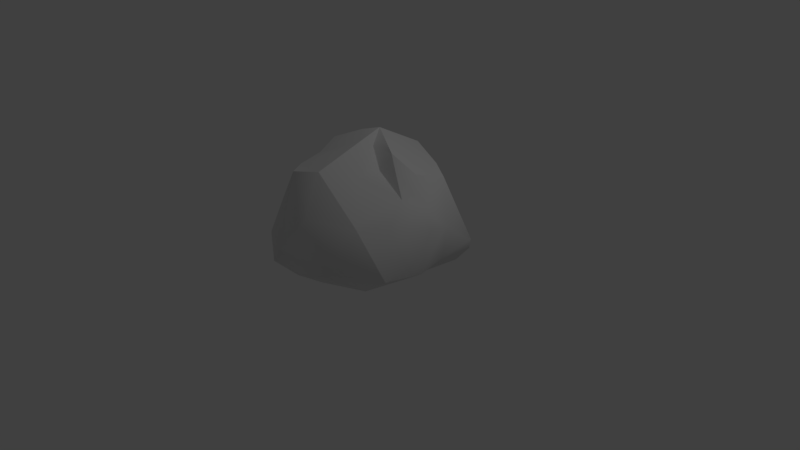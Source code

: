 # Source: stone.blend  (saved by Blender 2.78.0; exported with 4.5.12 LTS)
import bpy
from mathutils import Matrix  # noqa: F401  (used for matrix-valued properties, if any)

bpy.ops.wm.read_factory_settings(use_empty=True)
scene = bpy.context.scene
scene.name = 'Scene'

# ---- collections
col_collection_1 = bpy.data.collections.new('Collection 1'); scene.collection.children.link(col_collection_1)

# ---- materials (node trees are filled in below, after node groups)
mat_material_001 = bpy.data.materials.new('Material.001')
mat_material_001.alpha_threshold = 0.0
mat_material_001.use_transparent_shadow = False
mat_material_001.roughness = 0.5

# ---- material node trees

# ---- world
world_world = bpy.data.worlds.new('World'); scene.world = world_world
world_world.color = (0.05088, 0.05088, 0.05088)
world_world.use_sun_shadow = False
world_world.sun_shadow_jitter_overblur = 0.0
world_world.cycles.sampling_method = 'MANUAL'

# ---- cameras
cam_camera = bpy.data.cameras.new('Camera')
cam_camera.clip_end = 100.0
cam_camera.lens = 35.0
cam_camera.sensor_width = 32.0
cam_camera.sensor_height = 18.0
cam_camera.ortho_scale = 7.314
cam_camera.dof.focus_distance = 0.0
cam_camera.dof.aperture_fstop = 128.0

# ---- lights
light_lamp = bpy.data.lights.new('Lamp', 'POINT')
light_lamp.transmission_factor = 0.0
light_lamp.cutoff_distance = 30.0
light_lamp.energy = 100.0
light_lamp.shadow_buffer_clip_start = 1.001
light_lamp.shadow_soft_size = 0.1
light_lamp.shadow_maximum_resolution = 0.006
light_lamp.use_absolute_resolution = True

# ---- meshes
me_stone_lp = bpy.data.meshes.new('stone_lp')
me_stone_lp.from_pydata([(-1.492, -0.6361, -0.003146), (-1.353, -1.656, -0.5012), (-0.9242, -1.582, 0.428), (-0.9194, 0.9217, 0.9538), (-1.642, 0.781, 0.4138), (-1.192, 0.3848, 1.024), (-0.2393, 1.833, -0.8093), (-0.7132, 1.891, -0.5532), (0.1942, 1.515, 0.1665), (1.331, 0.9609, 0.8745), (1.255, 0.2177, 1.115), (1.729, 0.0281, 0.5952), (-0.005033, -1.347, -1.349), (0.2783, 0.2672, -1.397), (0.9955, -0.3378, -1.36), (0.2085, -1.827, 0.4519), (-0.6488, -1.481, 1.096), (-0.5562, -2.009, -0.5113), (-1.452, -0.4062, -1.045), (-1.742, -0.4085, -0.4089), (-1.363, 0.5171, -0.9833), (-0.8277, 1.328, 0.8621), (-1.307, 1.312, -0.2691), (0.816, 1.237, -1.355), (1.892, 1.269, -0.5046), (1.892, 0.4672, 0.06795), (1.079, -1.29, 0.3206), (0.7105, -1.835, -0.6845), (1.577, -0.9452, -0.8504), (1.75, -0.08808, -0.9093), (1.861, -0.5446, -0.5908), (1.516, -0.721, 0.3632), (1.351, -0.2676, 0.7191), (0.5461, -0.713, 1.1), (-0.006711, -1.317, 1.227), (-1.054, -0.5803, 0.8401), (-0.9701, 1.852, -0.7675), (-1.277, 1.128, -1.204), (-0.3815, 1.634, -1.352), (-1.624, 0.005872, 0.2626), (-1.257, 0.8128, 0.02684), (-1.472, 0.5446, -0.4857), (-1.813, -0.06585, -0.129), (-0.7185, -0.6962, 1.297), (-0.79, -1.172, 1.138), (0.1617, -0.3462, 1.677), (-0.3328, 1.065, 1.214), (-0.2892, 0.1174, 1.719), (1.534, 1.208, -1.125), (0.9152, 1.497, -0.3085), (0.4658, 1.778, -1.172), (1.038, -1.025, -1.252), (0.545, -0.1453, 1.087), (0.8355, 1.236, 0.9634), (-0.4064, -1.689, -1.195), (-0.2693, 1.516, 1.016), (0.1067, 1.388, 1.223), (0.009647, 0.3479, 1.783), (-0.8774, -1.45, -1.225), (-1.062, 1.167, -1.308), (-1.219, -1.463, -0.9305), (0.7715, -0.01594, 1.505), (0.2688, -0.0734, 1.545), (-0.2942, 0.5681, -1.394), (0.9594, -0.08242, 1.168), (-1.668, 0.4798, 0.03943), (-1.161, 1.043, 0.3586), (-1.404, 1.058, 0.3408), (1.751, 0.5457, -0.748), (0.8, 1.623, -1.219), (1.333, 1.506, -1.148), (0.221, 1.805, -1.239), (1.511, 0.264, -1.056), (1.82, 1.307, -0.7619), (-0.868, -1.964, -0.9252), (1.897, 0.04425, 0.155), (-1.02, -0.7719, 0.5442), (-0.9284, -0.1281, 1.441)], [], [(0, 1, 2), (3, 4, 5), (6, 7, 8), (9, 10, 11), (12, 13, 14), (15, 16, 17), (18, 19, 20), (21, 7, 22), (14, 13, 23), (24, 9, 25), (26, 27, 28), (29, 30, 28), (28, 31, 26), (26, 32, 33), (15, 34, 16), (4, 35, 5), (36, 37, 22), (38, 36, 6), (39, 35, 4), (40, 41, 42), (43, 44, 45), (46, 5, 47), (23, 48, 14), (49, 50, 8), (27, 51, 28), (51, 29, 28), (44, 34, 45), (33, 52, 45), (12, 51, 27), (17, 27, 15), (53, 9, 24), (9, 53, 10), (19, 18, 1), (17, 54, 27), (7, 55, 8), (56, 46, 57), (58, 18, 59), (60, 1, 18), (52, 61, 62), (61, 53, 57), (58, 59, 63), (59, 36, 38), (52, 64, 61), (33, 32, 52), (65, 40, 42), (3, 66, 67), (24, 25, 68), (22, 41, 40), (21, 22, 66), (26, 15, 27), (26, 34, 15), (69, 70, 23), (71, 23, 38), (34, 33, 45), (34, 26, 33), (18, 20, 37), (22, 37, 41), (47, 43, 45), (57, 62, 61), (14, 48, 72), (68, 73, 24), (2, 1, 17), (1, 60, 74), (46, 3, 5), (21, 55, 7), (31, 28, 30), (29, 75, 30), (74, 58, 54), (63, 54, 58), (66, 3, 21), (21, 3, 46), (30, 75, 31), (25, 9, 11), (74, 17, 1), (17, 74, 54), (22, 7, 36), (7, 6, 36), (31, 75, 11), (26, 31, 32), (44, 43, 35), (16, 2, 17), (59, 38, 63), (13, 38, 23), (64, 11, 10), (32, 31, 11), (0, 2, 76), (76, 2, 44), (29, 51, 14), (12, 14, 51), (55, 56, 8), (53, 56, 57), (19, 42, 41), (0, 35, 39), (54, 12, 27), (56, 53, 8), (8, 53, 24), (76, 44, 35), (0, 76, 35), (70, 49, 24), (8, 24, 49), (1, 0, 19), (42, 19, 0), (63, 13, 12), (63, 38, 13), (64, 10, 61), (10, 53, 61), (65, 42, 4), (4, 3, 67), (70, 24, 73), (72, 48, 73), (37, 59, 18), (37, 36, 59), (45, 62, 57), (45, 52, 62), (23, 70, 48), (70, 73, 48), (58, 60, 18), (58, 74, 60), (77, 5, 35), (5, 77, 47), (14, 72, 29), (68, 25, 29), (71, 38, 6), (71, 6, 8), (43, 77, 35), (43, 47, 77), (67, 66, 40), (66, 22, 40), (12, 54, 63), (49, 70, 69), (44, 2, 16), (16, 34, 44), (20, 19, 41), (37, 20, 41), (69, 23, 50), (69, 50, 49), (29, 25, 75), (25, 11, 75), (47, 45, 57), (57, 46, 47), (67, 65, 4), (67, 40, 65), (71, 50, 23), (71, 8, 50), (29, 72, 68), (72, 73, 68), (4, 42, 39), (42, 0, 39), (32, 11, 64), (52, 32, 64), (55, 46, 56), (55, 21, 46)])
me_stone_lp.polygons.foreach_set('use_smooth', [True] * 152)
_k = set([(1, 2), (1, 19), (1, 74), (2, 16), (3, 21), (3, 66), (3, 67), (4, 5), (4, 42), (4, 67), (5, 77), (6, 7), (6, 71), (7, 36), (7, 55), (9, 10), (9, 24), (9, 53), (10, 61), (12, 51), (12, 54), (16, 34), (16, 44), (18, 19), (18, 37), (18, 58), (19, 42), (21, 55), (24, 73), (26, 28), (26, 34), (28, 29), (28, 51), (29, 72), (32, 52), (32, 64), (34, 45), (36, 37), (37, 59), (38, 59), (38, 71), (40, 42), (40, 66), (40, 67), (43, 44), (43, 77), (45, 57), (47, 57), (47, 77), (48, 70), (48, 72), (50, 69), (50, 71), (52, 62), (53, 56), (54, 58), (54, 74), (55, 56), (56, 57), (57, 61), (57, 62), (61, 64), (69, 70), (70, 73)])
me_stone_lp.attributes.new('sharp_edge', 'BOOLEAN', 'EDGE').data.foreach_set('value', [ (min(e.vertices), max(e.vertices)) in _k for e in me_stone_lp.edges])
_uv = me_stone_lp.uv_layers.new(name='UVMap')
_uv.uv.foreach_set('vector', [0.2319, 0.799, 0.3669, 0.7459, 0.361, 0.876, 0.8145, 0.4434, 0.7346, 0.5244, 0.7426, 0.4175, 0.5048, 0.9555, 0.4389, 0.9369, 0.5372, 0.8185, 0.2755, 0.4032, 0.3341, 0.4923, 0.2536, 0.5311, 0.1297, 0.3797, 0.2344, 0.1968, 0.2945, 0.3021, 0.5698, 0.2441, 0.4312, 0.238, 0.5774, 0.0724, 0.6341, 0.6713, 0.5504, 0.6696, 0.6517, 0.5539, 0.4344, 0.3803, 0.6349, 0.3439, 0.5805, 0.4365, 0.2945, 0.3021, 0.2344, 0.1968, 0.3426, 0.1034, 0.0661, 0.4098, 0.2755, 0.4032, 0.1651, 0.4922, 0.6813, 0.3179, 0.7251, 0.1723, 0.8467, 0.2474, 0.0669, 0.6061, 0.1173, 0.6517, 0.1107, 0.7187, 0.1107, 0.7187, 0.259, 0.6418, 0.2922, 0.7244, 0.2922, 0.7244, 0.2961, 0.5704, 0.3951, 0.6252, 0.5698, 0.2441, 0.4875, 0.3124, 0.4312, 0.238, 0.0494, 0.8439, 0.2296, 0.9197, 0.1054, 0.9369, 0.6612, 0.3674, 0.6975, 0.4817, 0.5805, 0.4365, 0.851, 0.1471, 0.9185, 0.059, 0.9267, 0.1512, 0.1459, 0.8245, 0.2296, 0.9197, 0.0494, 0.8439, 0.5282, 0.4863, 0.5873, 0.543, 0.5231, 0.6246, 0.858, 0.8151, 0.8853, 0.7572, 0.9234, 0.9256, 0.881, 0.3936, 0.7426, 0.4175, 0.803, 0.2826, 0.3426, 0.1034, 0.4312, 0.1389, 0.2945, 0.3021, 0.6379, 0.8592, 0.6014, 0.982, 0.5372, 0.8185, 0.7251, 0.1723, 0.8275, 0.1558, 0.8467, 0.2474, 0.2708, 0.3872, 0.4031, 0.3054, 0.3453, 0.4015, 0.8853, 0.7572, 0.9766, 0.8005, 0.9234, 0.9256, 0.3951, 0.6252, 0.3744, 0.5512, 0.4727, 0.5596, 0.7243, 0.0461, 0.8275, 0.1558, 0.7251, 0.1723, 0.5774, 0.0724, 0.7251, 0.1723, 0.5698, 0.2441, 0.5986, 0.6995, 0.6683, 0.6909, 0.7671, 0.8541, 0.8166, 0.5511, 0.8524, 0.6138, 0.7197, 0.569, 0.9804, 0.7156, 0.8947, 0.7034, 0.9809, 0.5497, 0.5774, 0.0724, 0.6623, 0.0203, 0.7251, 0.1723, 0.4389, 0.9369, 0.4569, 0.7262, 0.5372, 0.8185, 0.9492, 0.3865, 0.881, 0.3936, 0.8506, 0.274, 0.0222, 0.3532, 0.002, 0.2013, 0.1144, 0.0282, 0.9216, 0.5671, 0.9809, 0.5497, 0.8947, 0.7034, 0.0619, 0.7032, 0.0032, 0.6813, 0.051, 0.6357, 0.6829, 0.6438, 0.8524, 0.6138, 0.7253, 0.7473, 0.0222, 0.3532, 0.1144, 0.0282, 0.1789, 0.1349, 0.8125, 0.0532, 0.9185, 0.059, 0.851, 0.1471, 0.0619, 0.7032, 0.0133, 0.7302, 0.0032, 0.6813, 0.3951, 0.6252, 0.2961, 0.5704, 0.3744, 0.5512, 0.0425, 0.9128, 0.0149, 0.9746, 0.0274, 0.8379, 0.4355, 0.4956, 0.3666, 0.4545, 0.3678, 0.4225, 0.0661, 0.4098, 0.1651, 0.4922, 0.0659, 0.5164, 0.5805, 0.4365, 0.5873, 0.543, 0.5282, 0.4863, 0.4344, 0.3803, 0.5805, 0.4365, 0.4915, 0.4449, 0.6813, 0.3179, 0.5698, 0.2441, 0.7251, 0.1723, 0.6813, 0.3179, 0.4875, 0.3124, 0.5698, 0.2441, 0.3599, 0.0559, 0.4198, 0.0938, 0.3426, 0.1034, 0.298, 0.0081, 0.3426, 0.1034, 0.2162, 0.002, 0.4561, 0.7073, 0.3951, 0.6252, 0.4727, 0.5596, 0.4561, 0.7073, 0.2922, 0.7244, 0.3951, 0.6252, 0.6341, 0.6713, 0.6517, 0.5539, 0.6975, 0.4817, 0.5805, 0.4365, 0.6975, 0.4817, 0.5873, 0.543, 0.8432, 0.9415, 0.858, 0.8151, 0.9234, 0.9256, 0.0366, 0.5759, 0.051, 0.6357, 0.0032, 0.6813, 0.2945, 0.3021, 0.4312, 0.1389, 0.3877, 0.2521, 0.0659, 0.5164, 0.0356, 0.416, 0.0661, 0.4098, 0.4628, 0.1424, 0.5034, 0.0065, 0.5774, 0.0724, 0.9809, 0.5497, 0.9216, 0.5671, 0.9116, 0.4891, 0.881, 0.3936, 0.8145, 0.4434, 0.7426, 0.4175, 0.4344, 0.3803, 0.4207, 0.3252, 0.6349, 0.3439, 0.259, 0.6418, 0.1107, 0.7187, 0.1173, 0.6517, 0.0669, 0.6061, 0.1901, 0.5442, 0.1173, 0.6517, 0.9116, 0.4891, 0.8661, 0.5511, 0.8415, 0.4963, 0.1789, 0.1349, 0.0687, 0.4032, 0.0222, 0.3532, 0.4915, 0.4449, 0.411, 0.4316, 0.4344, 0.3803, 0.8584, 0.4738, 0.8145, 0.4434, 0.881, 0.3936, 0.1173, 0.6517, 0.1901, 0.5442, 0.259, 0.6418, 0.1651, 0.4922, 0.2755, 0.4032, 0.2536, 0.5311, 0.585, 0.002, 0.5774, 0.0724, 0.5034, 0.0065, 0.5774, 0.0724, 0.585, 0.002, 0.6623, 0.0203, 0.5805, 0.4365, 0.6349, 0.3439, 0.6612, 0.3674, 0.9497, 0.085, 0.9267, 0.1512, 0.9185, 0.059, 0.259, 0.6418, 0.1901, 0.5442, 0.2536, 0.5311, 0.2922, 0.7244, 0.259, 0.6418, 0.2961, 0.5704, 0.3068, 0.9661, 0.2497, 0.9901, 0.2296, 0.9197, 0.4312, 0.238, 0.4628, 0.1424, 0.5774, 0.0724, 0.1144, 0.0282, 0.2162, 0.002, 0.1789, 0.1349, 0.2344, 0.1968, 0.2162, 0.002, 0.3426, 0.1034, 0.364, 0.5338, 0.2536, 0.5311, 0.3341, 0.4923, 0.2961, 0.5704, 0.259, 0.6418, 0.2536, 0.5311, 0.2319, 0.799, 0.361, 0.876, 0.258, 0.8872, 0.258, 0.8872, 0.361, 0.876, 0.3068, 0.9661, 0.4031, 0.3054, 0.2708, 0.3872, 0.2945, 0.3021, 0.1297, 0.3797, 0.2945, 0.3021, 0.2708, 0.3872, 0.4569, 0.7262, 0.4995, 0.689, 0.5372, 0.8185, 0.8524, 0.6138, 0.87, 0.7115, 0.7253, 0.7473, 0.5504, 0.6696, 0.5231, 0.6246, 0.5873, 0.543, 0.2319, 0.799, 0.2296, 0.9197, 0.1459, 0.8245, 0.6623, 0.0203, 0.7243, 0.0461, 0.7251, 0.1723, 0.4995, 0.689, 0.5986, 0.6995, 0.5372, 0.8185, 0.5372, 0.8185, 0.5986, 0.6995, 0.7671, 0.8541, 0.258, 0.8872, 0.3068, 0.9661, 0.2296, 0.9197, 0.2319, 0.799, 0.258, 0.8872, 0.2296, 0.9197, 0.7122, 0.9516, 0.6379, 0.8592, 0.7671, 0.8541, 0.5372, 0.8185, 0.7671, 0.8541, 0.6379, 0.8592, 0.3669, 0.7459, 0.2319, 0.799, 0.2007, 0.7397, 0.153, 0.769, 0.2007, 0.7397, 0.2319, 0.799, 0.1789, 0.1349, 0.2344, 0.1968, 0.1297, 0.3797, 0.1789, 0.1349, 0.2162, 0.002, 0.2344, 0.1968, 0.364, 0.5338, 0.3341, 0.4923, 0.4127, 0.5143, 0.7197, 0.569, 0.8524, 0.6138, 0.6829, 0.6438, 0.0425, 0.9128, 0.0274, 0.8379, 0.0844, 0.9583, 0.7346, 0.5244, 0.8145, 0.4434, 0.7802, 0.534, 0.7122, 0.9516, 0.7671, 0.8541, 0.7648, 0.888, 0.0472, 0.5691, 0.0059, 0.4477, 0.0356, 0.416, 0.0885, 0.0233, 0.1144, 0.0282, 0.002, 0.2013, 0.8174, 0.0225, 0.9185, 0.059, 0.8125, 0.0532, 0.4727, 0.5596, 0.4421, 0.5275, 0.4697, 0.4664, 0.4727, 0.5596, 0.3744, 0.5512, 0.4421, 0.5275, 0.3426, 0.1034, 0.4198, 0.0938, 0.4312, 0.1389, 0.002, 0.4123, 0.0356, 0.416, 0.0059, 0.4477, 0.8661, 0.5511, 0.9216, 0.5671, 0.8947, 0.7034, 0.8661, 0.5511, 0.9116, 0.4891, 0.9216, 0.5671, 0.1714, 0.9971, 0.1054, 0.9369, 0.2296, 0.9197, 0.7426, 0.4175, 0.7226, 0.3298, 0.803, 0.2826, 0.2945, 0.3021, 0.3877, 0.2521, 0.4031, 0.3054, 0.0659, 0.5164, 0.1651, 0.4922, 0.0669, 0.6061, 0.8862, 0.2216, 0.851, 0.1471, 0.9267, 0.1512, 0.5732, 0.9963, 0.5048, 0.9555, 0.5372, 0.8185, 0.2497, 0.9901, 0.1714, 0.9971, 0.2296, 0.9197, 0.858, 0.8151, 0.8432, 0.9415, 0.7951, 0.862, 0.3678, 0.4225, 0.3666, 0.4545, 0.3187, 0.4387, 0.4915, 0.4449, 0.5805, 0.4365, 0.5282, 0.4863, 0.1297, 0.3797, 0.0687, 0.4032, 0.1789, 0.1349, 0.6379, 0.8592, 0.7122, 0.9516, 0.6471, 0.9754, 0.3068, 0.9661, 0.361, 0.876, 0.3498, 0.9679, 0.9223, 0.7351, 0.9766, 0.8005, 0.8853, 0.7572, 0.6517, 0.5539, 0.5504, 0.6696, 0.5873, 0.543, 0.6975, 0.4817, 0.6517, 0.5539, 0.5873, 0.543, 0.3599, 0.0559, 0.3426, 0.1034, 0.3272, 0.0223, 0.6471, 0.9754, 0.6014, 0.982, 0.6379, 0.8592, 0.0669, 0.6061, 0.1651, 0.4922, 0.1901, 0.5442, 0.1651, 0.4922, 0.2536, 0.5311, 0.1901, 0.5442, 0.8432, 0.9415, 0.9234, 0.9256, 0.8573, 0.987, 0.8506, 0.274, 0.881, 0.3936, 0.803, 0.2826, 0.0629, 1.002, 0.0425, 0.9128, 0.0844, 0.9583, 0.0629, 1.002, 0.0149, 0.9746, 0.0425, 0.9128, 0.298, 0.0081, 0.3272, 0.0223, 0.3426, 0.1034, 0.5732, 0.9963, 0.5372, 0.8185, 0.6014, 0.982, 0.0669, 0.6061, 0.0472, 0.5691, 0.0659, 0.5164, 0.0472, 0.5691, 0.0356, 0.416, 0.0659, 0.5164, 0.0494, 0.8439, 0.153, 0.769, 0.1459, 0.8245, 0.153, 0.769, 0.2319, 0.799, 0.1459, 0.8245, 0.2961, 0.5704, 0.2536, 0.5311, 0.364, 0.5338, 0.0619, 0.7032, 0.0184, 0.8114, 0.0133, 0.7302, 0.9258, 0.4374, 0.881, 0.3936, 0.9492, 0.3865, 0.9258, 0.4374, 0.8584, 0.4738, 0.881, 0.3936])
me_stone_lp.materials.append(mat_material_001)
me_stone_lp.use_remesh_preserve_volume = False
me_stone_lp.use_remesh_preserve_attributes = False
me_stone_lp.use_mirror_vertex_groups = False
me_stone_lp.update()
me_stone_lp.normals_split_custom_set([tuple(v) for v in zip(*[iter([-0.8362, -0.3434, 0.4276, -0.858, -0.3151, 0.4058, -0.8714, -0.2571, 0.4179, -0.4957, 0.3656, 0.7878, -0.5708, 0.5326, 0.6249, -0.5248, 0.3854, 0.759, 0.2373, 0.9498, 0.204, 0.2448, 0.9512, 0.188, 0.2325, 0.9559, 0.1795, 0.8294, 0.2183, 0.5143, 0.6914, -0.2597, 0.6741, 0.8199, -0.1435, 0.5542, -0.1636, -0.07092, -0.984, 0.01867, -0.0008124, -0.9998, 0.2922, -0.05879, -0.9546, 0.239, -0.897, 0.3719, -0.08651, -0.9025, 0.422, -0.08645, -0.9962, 0.007312, -0.9169, 0.1139, -0.3825, -0.9, 0.1777, -0.398, -0.9752, 0.1157, -0.1889, -0.6654, 0.6528, 0.3621, -0.5272, 0.7685, 0.3625, -0.8807, 0.4413, 0.1718, 0.2922, -0.05879, -0.9546, 0.01867, -0.0008124, -0.9998, 0.1601, 0.1574, -0.9745, 0.9971, -0.002232, -0.07549, 0.8294, 0.2183, 0.5143, 0.977, 0.1193, 0.1765, 0.6044, -0.7449, 0.2827, 0.4303, -0.8643, -0.2605, 0.668, -0.6983, -0.2572, 0.93, 0.04999, -0.3642, 0.9442, -0.2983, -0.14, 0.8406, -0.5367, -0.07353, 0.8406, -0.5367, -0.07353, 0.7247, -0.4933, 0.4811, 0.6705, -0.5123, 0.5367, 0.6705, -0.5123, 0.5367, 0.5473, -0.3823, 0.7445, 0.6267, -0.2737, 0.7296, 0.239, -0.897, 0.3719, 0.2394, -0.7793, 0.5791, -0.08651, -0.9025, 0.422, -0.8339, -0.1605, 0.5281, -0.8544, -0.3302, 0.4011, -0.8721, -0.2088, 0.4426, -0.7156, 0.6595, 0.2301, -0.9572, 0.2617, -0.1238, -0.8807, 0.4413, 0.1718, -0.2363, 0.856, -0.4598, -0.2115, 0.8484, -0.4853, -0.07528, 0.9499, -0.3032, -0.8319, -0.2114, 0.513, -0.8544, -0.3302, 0.4011, -0.8339, -0.1605, 0.5281, -0.9513, 0.1775, 0.2519, -0.9559, 0.2861, -0.06631, -0.8908, 0.2981, -0.343, -0.2803, -0.2906, 0.9149, -0.1954, -0.2846, 0.9385, -0.208, -0.3059, 0.929, -0.4031, 0.4078, 0.8193, -0.5248, 0.3854, 0.759, -0.4812, 0.393, 0.7835, 0.1601, 0.1574, -0.9745, 0.3476, 0.0569, -0.9359, 0.2922, -0.05879, -0.9546, 0.2522, 0.9297, 0.2686, 0.2034, 0.965, 0.1658, 0.2325, 0.9559, 0.1795, 0.4303, -0.8643, -0.2605, 0.424, -0.6284, -0.6522, 0.668, -0.6983, -0.2572, 0.3499, -0.145, -0.9255, 0.5434, -0.07229, -0.8363, 0.6048, -0.1755, -0.7768, -0.1954, -0.2846, 0.9385, -0.1696, -0.3491, 0.9216, -0.208, -0.3059, 0.929, 0.6267, -0.2737, 0.7296, 0.6718, 0.005858, 0.7407, 0.7679, -0.1185, 0.6295, 0.2565, -0.6263, -0.7361, 0.424, -0.6284, -0.6522, 0.4303, -0.8643, -0.2605, -0.08645, -0.9962, 0.007312, 0.4303, -0.8643, -0.2605, 0.239, -0.897, 0.3719, 0.3042, 0.9277, 0.2163, 0.4999, 0.7795, 0.3774, 0.2938, 0.9391, 0.178, 0.3103, 0.2642, 0.9132, 0.4026, 0.3408, 0.8496, 0.4537, 0.3116, 0.8349, -0.8821, -0.2452, -0.4022, -0.8468, -0.2426, -0.4734, -0.8291, -0.3626, -0.4256, -0.08645, -0.9962, 0.007312, 0.1986, -0.8304, -0.5206, 0.4303, -0.8643, -0.2605, 0.2448, 0.9512, 0.188, 0.2585, 0.9558, 0.14, 0.2325, 0.9559, 0.1795, -0.3427, 0.4424, 0.8288, -0.4031, 0.4078, 0.8193, -0.4497, 0.4129, 0.792, -0.07942, -0.07765, -0.9938, -0.3934, -0.05629, -0.9176, -0.2401, -0.01806, -0.9706, -0.7489, -0.3379, -0.5701, -0.8291, -0.3626, -0.4256, -0.8468, -0.2426, -0.4734, 0.09928, -0.9529, 0.2865, 0.1235, -0.9052, 0.4066, 0.1335, -0.6625, 0.7371, 0.4735, 0.3295, 0.8168, 0.4026, 0.3408, 0.8496, 0.434, 0.359, 0.8263, -0.07942, -0.07765, -0.9938, -0.2401, -0.01806, -0.9706, -0.06248, -0.004168, -0.998, -0.4411, 0.5922, -0.6743, -0.2115, 0.8484, -0.4853, -0.2363, 0.856, -0.4598, 0.09928, -0.9529, 0.2865, 0.07237, -0.9324, 0.3542, 0.1235, -0.9052, 0.4066, 0.6267, -0.2737, 0.7296, 0.5473, -0.3823, 0.7445, 0.6718, 0.005858, 0.7407, -0.6949, 0.4148, -0.5874, -0.4536, 0.5338, -0.7137, -0.6766, 0.3754, -0.6334, 0.04732, 0.9824, 0.1807, 0.07086, 0.989, -0.1301, 0.08096, 0.9502, -0.301, 0.9971, -0.002232, -0.07549, 0.977, 0.1193, 0.1765, 0.9196, -0.03039, -0.3917, -0.8807, 0.4413, 0.1718, -0.9559, 0.2861, -0.06631, -0.9513, 0.1775, 0.2519, -0.6654, 0.6528, 0.3621, -0.8807, 0.4413, 0.1718, -0.8978, 0.2768, 0.3427, 0.6044, -0.7449, 0.2827, 0.239, -0.897, 0.3719, 0.4303, -0.8643, -0.2605, 0.6044, -0.7449, 0.2827, 0.2394, -0.7793, 0.5791, 0.239, -0.897, 0.3719, 0.09298, 0.3348, -0.9377, 0.2754, 0.1929, -0.9418, 0.1601, 0.1574, -0.9745, 0.1461, 0.3419, -0.9283, 0.1601, 0.1574, -0.9745, -0.006225, 0.09271, -0.9957, 0.6021, -0.4064, 0.6873, 0.6267, -0.2737, 0.7296, 0.7679, -0.1185, 0.6295, 0.6021, -0.4064, 0.6873, 0.6705, -0.5123, 0.5367, 0.6267, -0.2737, 0.7296, -0.9169, 0.1139, -0.3825, -0.9752, 0.1157, -0.1889, -0.9572, 0.2617, -0.1238, -0.8807, 0.4413, 0.1718, -0.9572, 0.2617, -0.1238, -0.9559, 0.2861, -0.06631, -0.1847, -0.2627, 0.947, -0.2803, -0.2906, 0.9149, -0.208, -0.3059, 0.929, 0.1195, -0.4316, 0.8941, 0.1335, -0.6625, 0.7371, 0.1235, -0.9052, 0.4066, 0.2922, -0.05879, -0.9546, 0.3476, 0.0569, -0.9359, 0.5484, -0.04867, -0.8348, 0.9196, -0.03039, -0.3917, 0.8748, 0.0017, -0.4845, 0.9971, -0.002232, -0.07549, -0.3527, -0.896, 0.2698, -0.3914, -0.8902, 0.2332, -0.08645, -0.9962, 0.007312, -0.8291, -0.3626, -0.4256, -0.7489, -0.3379, -0.5701, -0.502, -0.496, -0.7085, -0.4031, 0.4078, 0.8193, -0.4957, 0.3656, 0.7878, -0.5248, 0.3854, 0.759, -0.6654, 0.6528, 0.3621, -0.3794, 0.8699, 0.3151, -0.5272, 0.7685, 0.3625, 0.7247, -0.4933, 0.4811, 0.8406, -0.5367, -0.07353, 0.9442, -0.2983, -0.14, 0.93, 0.04999, -0.3642, 0.9784, -0.1113, 0.1744, 0.9442, -0.2983, -0.14, -0.502, -0.496, -0.7085, -0.488, -0.389, -0.7814, -0.1986, -0.4957, -0.8455, -0.06248, -0.004168, -0.998, -0.119, -0.08152, -0.9895, -0.07942, -0.07765, -0.9938, -0.8978, 0.2768, 0.3427, -0.8658, 0.2876, 0.4096, -0.6654, 0.6528, 0.3621, -0.4179, 0.3418, 0.8418, -0.4957, 0.3656, 0.7878, -0.4031, 0.4078, 0.8193, 0.9442, -0.2983, -0.14, 0.9784, -0.1113, 0.1744, 0.7247, -0.4933, 0.4811, 0.977, 0.1193, 0.1765, 0.8294, 0.2183, 0.5143, 0.8199, -0.1435, 0.5542, -0.04313, -0.9962, -0.07551, -0.08645, -0.9962, 0.007312, -0.3914, -0.8902, 0.2332, -0.08645, -0.9962, 0.007312, -0.04313, -0.9962, -0.07551, 0.1986, -0.8304, -0.5206, -0.8807, 0.4413, 0.1718, -0.5272, 0.7685, 0.3625, -0.7156, 0.6595, 0.2301, 0.01423, 0.9805, -0.1959, -0.07528, 0.9499, -0.3032, -0.2115, 0.8484, -0.4853, 0.7247, -0.4933, 0.4811, 0.9784, -0.1113, 0.1744, 0.8199, -0.1435, 0.5542, 0.6705, -0.5123, 0.5367, 0.7247, -0.4933, 0.4811, 0.5473, -0.3823, 0.7445, -0.8927, -0.2459, 0.3776, -0.8106, -0.2403, 0.5341, -0.8544, -0.3302, 0.4011, -0.08651, -0.9025, 0.422, -0.3527, -0.896, 0.2698, -0.08645, -0.9962, 0.007312, -0.2401, -0.01806, -0.9706, -0.006225, 0.09271, -0.9957, -0.06248, -0.004168, -0.998, 0.01867, -0.0008124, -0.9998, -0.006225, 0.09271, -0.9957, 0.1601, 0.1574, -0.9745, 0.6339, -0.5251, 0.5678, 0.8199, -0.1435, 0.5542, 0.6914, -0.2597, 0.6741, 0.5473, -0.3823, 0.7445, 0.7247, -0.4933, 0.4811, 0.8199, -0.1435, 0.5542, -0.8362, -0.3434, 0.4276, -0.8714, -0.2571, 0.4179, -0.8289, -0.399, 0.392, -0.8289, -0.399, 0.392, -0.8714, -0.2571, 0.4179, -0.8927, -0.2459, 0.3776, 0.5434, -0.07229, -0.8363, 0.3499, -0.145, -0.9255, 0.2922, -0.05879, -0.9546, -0.1636, -0.07092, -0.984, 0.2922, -0.05879, -0.9546, 0.3499, -0.145, -0.9255, 0.2585, 0.9558, 0.14, 0.2497, 0.9588, 0.1354, 0.2325, 0.9559, 0.1795, 0.4026, 0.3408, 0.8496, 0.3816, 0.4097, 0.8286, 0.434, 0.359, 0.8263, -0.9, 0.1777, -0.398, -0.8908, 0.2981, -0.343, -0.9559, 0.2861, -0.06631, -0.8362, -0.3434, 0.4276, -0.8544, -0.3302, 0.4011, -0.8319, -0.2114, 0.513, 0.1986, -0.8304, -0.5206, 0.2565, -0.6263, -0.7361, 0.4303, -0.8643, -0.2605, 0.2497, 0.9588, 0.1354, 0.3042, 0.9277, 0.2163, 0.2325, 0.9559, 0.1795, 0.2325, 0.9559, 0.1795, 0.3042, 0.9277, 0.2163, 0.2938, 0.9391, 0.178, -0.8289, -0.399, 0.392, -0.8927, -0.2459, 0.3776, -0.8544, -0.3302, 0.4011, -0.8362, -0.3434, 0.4276, -0.8289, -0.399, 0.392, -0.8544, -0.3302, 0.4011, 0.2335, 0.9653, 0.1168, 0.2522, 0.9297, 0.2686, 0.2938, 0.9391, 0.178, 0.2325, 0.9559, 0.1795, 0.2938, 0.9391, 0.178, 0.2522, 0.9297, 0.2686, -0.858, -0.3151, 0.4058, -0.8362, -0.3434, 0.4276, -0.8691, -0.3716, 0.3265, -0.8559, -0.3123, 0.4121, -0.8691, -0.3716, 0.3265, -0.8362, -0.3434, 0.4276, -0.06248, -0.004168, -0.998, 0.01867, -0.0008124, -0.9998, -0.1636, -0.07092, -0.984, -0.06248, -0.004168, -0.998, -0.006225, 0.09271, -0.9957, 0.01867, -0.0008124, -0.9998, 0.6339, -0.5251, 0.5678, 0.6914, -0.2597, 0.6741, 0.6649, -0.5703, 0.4823, 0.4537, 0.3116, 0.8349, 0.4026, 0.3408, 0.8496, 0.4735, 0.3295, 0.8168, -0.6949, 0.4148, -0.5874, -0.6766, 0.3754, -0.6334, -0.7829, 0.5104, -0.3557, -0.5708, 0.5326, 0.6249, -0.4957, 0.3656, 0.7878, -0.5446, 0.6174, 0.5676, 0.2335, 0.9653, 0.1168, 0.2938, 0.9391, 0.178, 0.3497, 0.9359, 0.04192, 0.7451, 0.0794, -0.6622, 0.7497, 0.1752, -0.6382, 0.8748, 0.0017, -0.4845, -0.4301, -0.04452, -0.9017, -0.2401, -0.01806, -0.9706, -0.3934, -0.05629, -0.9176, -0.4359, 0.5932, -0.6768, -0.2115, 0.8484, -0.4853, -0.4411, 0.5922, -0.6743, 0.7679, -0.1185, 0.6295, 0.7917, -0.01621, 0.6107, 0.7197, 0.05171, 0.6924, 0.7679, -0.1185, 0.6295, 0.6718, 0.005858, 0.7407, 0.7917, -0.01621, 0.6107, 0.1601, 0.1574, -0.9745, 0.2754, 0.1929, -0.9418, 0.3476, 0.0569, -0.9359, 0.6649, 0.3978, -0.6322, 0.8748, 0.0017, -0.4845, 0.7497, 0.1752, -0.6382, -0.488, -0.389, -0.7814, -0.7489, -0.3379, -0.5701, -0.8468, -0.2426, -0.4734, -0.488, -0.389, -0.7814, -0.502, -0.496, -0.7085, -0.7489, -0.3379, -0.5701, -0.878, -0.2757, 0.3914, -0.8721, -0.2088, 0.4426, -0.8544, -0.3302, 0.4011, -0.5248, 0.3854, 0.759, -0.4879, 0.3862, 0.7828, -0.4812, 0.393, 0.7835, 0.2922, -0.05879, -0.9546, 0.5484, -0.04867, -0.8348, 0.5434, -0.07229, -0.8363, 0.9196, -0.03039, -0.3917, 0.977, 0.1193, 0.1765, 0.93, 0.04999, -0.3642, -0.2121, 0.9341, -0.2873, -0.2363, 0.856, -0.4598, -0.07528, 0.9499, -0.3032, 0.1289, 0.9707, 0.2029, 0.2373, 0.9498, 0.204, 0.2325, 0.9559, 0.1795, -0.8106, -0.2403, 0.5341, -0.878, -0.2757, 0.3914, -0.8544, -0.3302, 0.4011, -0.2803, -0.2906, 0.9149, -0.1847, -0.2627, 0.947, -0.2671, -0.3281, 0.9061, 0.08096, 0.9502, -0.301, 0.07086, 0.989, -0.1301, 0.0928, 0.8057, -0.585, -0.8978, 0.2768, 0.3427, -0.8807, 0.4413, 0.1718, -0.9513, 0.1775, 0.2519, -0.1636, -0.07092, -0.984, -0.119, -0.08152, -0.9895, -0.06248, -0.004168, -0.998, 0.2522, 0.9297, 0.2686, 0.2335, 0.9653, 0.1168, 0.3279, 0.9405, 0.08876, -0.8927, -0.2459, 0.3776, -0.8714, -0.2571, 0.4179, -0.8121, -0.4258, 0.399, -0.1473, -0.1988, 0.9689, -0.1696, -0.3491, 0.9216, -0.1954, -0.2846, 0.9385, -0.9752, 0.1157, -0.1889, -0.9, 0.1777, -0.398, -0.9559, 0.2861, -0.06631, -0.9572, 0.2617, -0.1238, -0.9752, 0.1157, -0.1889, -0.9559, 0.2861, -0.06631, 0.09298, 0.3348, -0.9377, 0.1601, 0.1574, -0.9745, 0.2281, 0.4405, -0.8683, 0.3279, 0.9405, 0.08876, 0.2034, 0.965, 0.1658, 0.2522, 0.9297, 0.2686, 0.93, 0.04999, -0.3642, 0.977, 0.1193, 0.1765, 0.9784, -0.1113, 0.1744, 0.977, 0.1193, 0.1765, 0.8199, -0.1435, 0.5542, 0.9784, -0.1113, 0.1744, -0.1847, -0.2627, 0.947, -0.208, -0.3059, 0.929, -0.08165, -0.1682, 0.9824, -0.4497, 0.4129, 0.792, -0.4031, 0.4078, 0.8193, -0.4812, 0.393, 0.7835, -0.6127, 0.567, -0.5506, -0.6949, 0.4148, -0.5874, -0.7829, 0.5104, -0.3557, -0.6127, 0.567, -0.5506, -0.4536, 0.5338, -0.7137, -0.6949, 0.4148, -0.5874, 0.1461, 0.3419, -0.9283, 0.2281, 0.4405, -0.8683, 0.1601, 0.1574, -0.9745, 0.1289, 0.9707, 0.2029, 0.2325, 0.9559, 0.1795, 0.2034, 0.965, 0.1658, 0.93, 0.04999, -0.3642, 0.7451, 0.0794, -0.6622, 0.9196, -0.03039, -0.3917, 0.7451, 0.0794, -0.6622, 0.8748, 0.0017, -0.4845, 0.9196, -0.03039, -0.3917, -0.8339, -0.1605, 0.5281, -0.8559, -0.3123, 0.4121, -0.8319, -0.2114, 0.513, -0.8559, -0.3123, 0.4121, -0.8362, -0.3434, 0.4276, -0.8319, -0.2114, 0.513, 0.5473, -0.3823, 0.7445, 0.8199, -0.1435, 0.5542, 0.6339, -0.5251, 0.5678, 0.09928, -0.9529, 0.2865, 0.05504, -0.9051, 0.4217, 0.07237, -0.9324, 0.3542, -0.3479, 0.4179, 0.8392, -0.4031, 0.4078, 0.8193, -0.3427, 0.4424, 0.8288, -0.3479, 0.4179, 0.8392, -0.4179, 0.3418, 0.8418, -0.4031, 0.4078, 0.8193])] * 3)])

# ---- objects
ob_stone_lp = bpy.data.objects.new('stone_lp', me_stone_lp)
ob_lamp = bpy.data.objects.new('Lamp', light_lamp)
ob_camera = bpy.data.objects.new('Camera', cam_camera)

# ---- transforms, parenting, visibility, modifiers, constraints
ob_stone_lp.location = (0.0, 0.0, 0.654)
ob_stone_lp.scale = (0.5731, 0.5731, 0.5731)
ob_stone_lp.lineart.crease_threshold = 0.0
ob_lamp.location = (4.076, 1.005, 5.904)
ob_lamp.rotation_euler = (0.6503, 0.05522, 1.866)
ob_lamp.lock_rotations_4d = False
ob_lamp.empty_display_type = 'ARROWS'
ob_lamp.color = (0.0, 0.0, 0.0, 0.0)
ob_lamp.lineart.crease_threshold = 0.0
ob_camera.location = (7.481, -6.508, 5.344)
ob_camera.rotation_euler = (1.109, 0.0, 0.8149)
ob_camera.lock_rotations_4d = False
ob_camera.empty_display_type = 'ARROWS'
ob_camera.color = (0.0, 0.0, 0.0, 0.0)
ob_camera.display_type = 'WIRE'
ob_camera.lineart.crease_threshold = 0.0

# ---- collection membership
col_collection_1.objects.link(ob_stone_lp)
col_collection_1.objects.link(ob_lamp)
col_collection_1.objects.link(ob_camera)

# ---- scene / render settings (as saved in the file)
scene.camera = ob_camera
scene.frame_start = 1; scene.frame_end = 250; scene.frame_set(517)
scene.render.engine = 'BLENDER_EEVEE_NEXT'
scene.render.resolution_percentage = 50
scene.render.dither_intensity = 0.0
scene.cycles.use_denoising = False
scene.cycles.samples = 128
scene.cycles.sampling_pattern = 'TABULATED_SOBOL'
scene.cycles.light_sampling_threshold = 0.0
scene.cycles.use_adaptive_sampling = False
scene.cycles.use_light_tree = False
scene.cycles.blur_glossy = 0.0
scene.cycles.sample_clamp_indirect = 0.0
scene.view_settings.view_transform = 'Standard'
bpy.context.view_layer.update()
